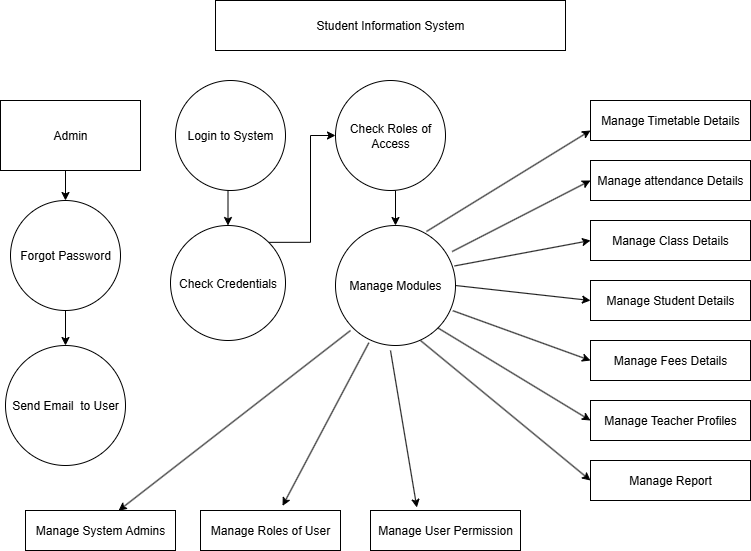

The diagram above was exported from draw.io. Its source (the exported page's mxGraphModel, read from the mxfile embedded in the PNG):
<mxGraphModel dx="1042" dy="562" grid="1" gridSize="10" guides="1" tooltips="1" connect="1" arrows="1" fold="1" page="1" pageScale="1" pageWidth="850" pageHeight="1100" math="0" shadow="0">
  <root>
    <mxCell id="0" />
    <mxCell id="1" parent="0" />
    <mxCell id="0Oe0tRxEk2XCbyEhR624-1" value="Student Information System" style="rounded=0;whiteSpace=wrap;html=1;" parent="1" vertex="1">
      <mxGeometry x="235" y="10" width="350" height="50" as="geometry" />
    </mxCell>
    <mxCell id="0Oe0tRxEk2XCbyEhR624-20" style="edgeStyle=orthogonalEdgeStyle;rounded=0;orthogonalLoop=1;jettySize=auto;html=1;exitX=0.5;exitY=1;exitDx=0;exitDy=0;entryX=0.5;entryY=0;entryDx=0;entryDy=0;" parent="1" source="0Oe0tRxEk2XCbyEhR624-2" target="0Oe0tRxEk2XCbyEhR624-4" edge="1">
      <mxGeometry relative="1" as="geometry" />
    </mxCell>
    <mxCell id="0Oe0tRxEk2XCbyEhR624-2" value="Admin" style="rounded=0;whiteSpace=wrap;html=1;" parent="1" vertex="1">
      <mxGeometry x="20" y="110" width="140" height="70" as="geometry" />
    </mxCell>
    <mxCell id="0Oe0tRxEk2XCbyEhR624-23" style="edgeStyle=orthogonalEdgeStyle;rounded=0;orthogonalLoop=1;jettySize=auto;html=1;exitX=0.5;exitY=1;exitDx=0;exitDy=0;entryX=0.5;entryY=0;entryDx=0;entryDy=0;" parent="1" source="0Oe0tRxEk2XCbyEhR624-3" target="0Oe0tRxEk2XCbyEhR624-5" edge="1">
      <mxGeometry relative="1" as="geometry" />
    </mxCell>
    <mxCell id="0Oe0tRxEk2XCbyEhR624-3" value="Login to System" style="ellipse;whiteSpace=wrap;html=1;aspect=fixed;" parent="1" vertex="1">
      <mxGeometry x="195" y="90" width="110" height="110" as="geometry" />
    </mxCell>
    <mxCell id="0Oe0tRxEk2XCbyEhR624-21" style="edgeStyle=orthogonalEdgeStyle;rounded=0;orthogonalLoop=1;jettySize=auto;html=1;exitX=0.5;exitY=1;exitDx=0;exitDy=0;entryX=0.5;entryY=0;entryDx=0;entryDy=0;" parent="1" source="0Oe0tRxEk2XCbyEhR624-4" target="0Oe0tRxEk2XCbyEhR624-6" edge="1">
      <mxGeometry relative="1" as="geometry" />
    </mxCell>
    <mxCell id="0Oe0tRxEk2XCbyEhR624-4" value="Forgot Password" style="ellipse;whiteSpace=wrap;html=1;aspect=fixed;" parent="1" vertex="1">
      <mxGeometry x="30" y="210" width="110" height="110" as="geometry" />
    </mxCell>
    <mxCell id="0Oe0tRxEk2XCbyEhR624-25" style="edgeStyle=orthogonalEdgeStyle;rounded=0;orthogonalLoop=1;jettySize=auto;html=1;exitX=1;exitY=0;exitDx=0;exitDy=0;entryX=0;entryY=0.5;entryDx=0;entryDy=0;" parent="1" source="0Oe0tRxEk2XCbyEhR624-5" target="0Oe0tRxEk2XCbyEhR624-7" edge="1">
      <mxGeometry relative="1" as="geometry" />
    </mxCell>
    <mxCell id="0Oe0tRxEk2XCbyEhR624-5" value="Check Credentials" style="ellipse;whiteSpace=wrap;html=1;aspect=fixed;" parent="1" vertex="1">
      <mxGeometry x="190" y="235" width="115" height="115" as="geometry" />
    </mxCell>
    <mxCell id="0Oe0tRxEk2XCbyEhR624-6" value="Send Email&amp;nbsp; to User" style="ellipse;whiteSpace=wrap;html=1;aspect=fixed;" parent="1" vertex="1">
      <mxGeometry x="25" y="355" width="120" height="120" as="geometry" />
    </mxCell>
    <mxCell id="0Oe0tRxEk2XCbyEhR624-26" style="edgeStyle=orthogonalEdgeStyle;rounded=0;orthogonalLoop=1;jettySize=auto;html=1;exitX=0.5;exitY=1;exitDx=0;exitDy=0;entryX=0.5;entryY=0;entryDx=0;entryDy=0;" parent="1" source="0Oe0tRxEk2XCbyEhR624-7" target="0Oe0tRxEk2XCbyEhR624-8" edge="1">
      <mxGeometry relative="1" as="geometry" />
    </mxCell>
    <mxCell id="0Oe0tRxEk2XCbyEhR624-7" value="Check Roles of Access" style="ellipse;whiteSpace=wrap;html=1;aspect=fixed;" parent="1" vertex="1">
      <mxGeometry x="355" y="90" width="110" height="110" as="geometry" />
    </mxCell>
    <mxCell id="0Oe0tRxEk2XCbyEhR624-8" value="Manage Modules" style="ellipse;whiteSpace=wrap;html=1;aspect=fixed;" parent="1" vertex="1">
      <mxGeometry x="355" y="235" width="120" height="120" as="geometry" />
    </mxCell>
    <mxCell id="0Oe0tRxEk2XCbyEhR624-9" value="Manage Timetable Details" style="rounded=0;whiteSpace=wrap;html=1;" parent="1" vertex="1">
      <mxGeometry x="610" y="110" width="160" height="40" as="geometry" />
    </mxCell>
    <mxCell id="0Oe0tRxEk2XCbyEhR624-10" value="Manage attendance Details" style="rounded=0;whiteSpace=wrap;html=1;" parent="1" vertex="1">
      <mxGeometry x="610" y="170" width="160" height="40" as="geometry" />
    </mxCell>
    <mxCell id="0Oe0tRxEk2XCbyEhR624-11" value="Manage Class Details" style="rounded=0;whiteSpace=wrap;html=1;" parent="1" vertex="1">
      <mxGeometry x="610" y="230" width="160" height="40" as="geometry" />
    </mxCell>
    <mxCell id="0Oe0tRxEk2XCbyEhR624-13" value="Manage Student Details" style="rounded=0;whiteSpace=wrap;html=1;" parent="1" vertex="1">
      <mxGeometry x="610" y="290" width="160" height="40" as="geometry" />
    </mxCell>
    <mxCell id="0Oe0tRxEk2XCbyEhR624-14" value="Manage Fees Details" style="rounded=0;whiteSpace=wrap;html=1;" parent="1" vertex="1">
      <mxGeometry x="610" y="350" width="160" height="40" as="geometry" />
    </mxCell>
    <mxCell id="0Oe0tRxEk2XCbyEhR624-15" value="Manage Teacher Profiles" style="rounded=0;whiteSpace=wrap;html=1;" parent="1" vertex="1">
      <mxGeometry x="610" y="410" width="160" height="40" as="geometry" />
    </mxCell>
    <mxCell id="0Oe0tRxEk2XCbyEhR624-16" value="Manage Report" style="rounded=0;whiteSpace=wrap;html=1;" parent="1" vertex="1">
      <mxGeometry x="610" y="470" width="160" height="40" as="geometry" />
    </mxCell>
    <mxCell id="0Oe0tRxEk2XCbyEhR624-17" value="Manage System Admins" style="rounded=0;whiteSpace=wrap;html=1;" parent="1" vertex="1">
      <mxGeometry x="45" y="520" width="150" height="40" as="geometry" />
    </mxCell>
    <mxCell id="0Oe0tRxEk2XCbyEhR624-18" value="Manage Roles of User" style="rounded=0;whiteSpace=wrap;html=1;" parent="1" vertex="1">
      <mxGeometry x="220" y="520" width="140" height="40" as="geometry" />
    </mxCell>
    <mxCell id="0Oe0tRxEk2XCbyEhR624-19" value="Manage User Permission" style="rounded=0;whiteSpace=wrap;html=1;" parent="1" vertex="1">
      <mxGeometry x="390" y="520" width="150" height="40" as="geometry" />
    </mxCell>
    <mxCell id="0Oe0tRxEk2XCbyEhR624-46" style="edgeStyle=orthogonalEdgeStyle;rounded=0;orthogonalLoop=1;jettySize=auto;html=1;exitX=0.5;exitY=1;exitDx=0;exitDy=0;" parent="1" source="0Oe0tRxEk2XCbyEhR624-1" target="0Oe0tRxEk2XCbyEhR624-1" edge="1">
      <mxGeometry relative="1" as="geometry" />
    </mxCell>
    <mxCell id="GlDcJqEtWbPk5AodFDe--2" value="" style="endArrow=classic;html=1;rounded=0;entryX=0;entryY=0.75;entryDx=0;entryDy=0;exitX=0.758;exitY=0.05;exitDx=0;exitDy=0;exitPerimeter=0;" edge="1" parent="1" source="0Oe0tRxEk2XCbyEhR624-8" target="0Oe0tRxEk2XCbyEhR624-9">
      <mxGeometry width="50" height="50" relative="1" as="geometry">
        <mxPoint x="400" y="320" as="sourcePoint" />
        <mxPoint x="450" y="270" as="targetPoint" />
      </mxGeometry>
    </mxCell>
    <mxCell id="GlDcJqEtWbPk5AodFDe--3" value="" style="endArrow=classic;html=1;rounded=0;entryX=0;entryY=0.5;entryDx=0;entryDy=0;exitX=0.972;exitY=0.217;exitDx=0;exitDy=0;exitPerimeter=0;" edge="1" parent="1" source="0Oe0tRxEk2XCbyEhR624-8" target="0Oe0tRxEk2XCbyEhR624-10">
      <mxGeometry width="50" height="50" relative="1" as="geometry">
        <mxPoint x="400" y="320" as="sourcePoint" />
        <mxPoint x="450" y="270" as="targetPoint" />
      </mxGeometry>
    </mxCell>
    <mxCell id="GlDcJqEtWbPk5AodFDe--4" value="" style="endArrow=classic;html=1;rounded=0;entryX=0;entryY=0.5;entryDx=0;entryDy=0;exitX=0.992;exitY=0.337;exitDx=0;exitDy=0;exitPerimeter=0;" edge="1" parent="1" source="0Oe0tRxEk2XCbyEhR624-8" target="0Oe0tRxEk2XCbyEhR624-11">
      <mxGeometry width="50" height="50" relative="1" as="geometry">
        <mxPoint x="400" y="320" as="sourcePoint" />
        <mxPoint x="450" y="270" as="targetPoint" />
      </mxGeometry>
    </mxCell>
    <mxCell id="GlDcJqEtWbPk5AodFDe--5" value="" style="endArrow=classic;html=1;rounded=0;entryX=0;entryY=0.5;entryDx=0;entryDy=0;exitX=1;exitY=0.5;exitDx=0;exitDy=0;" edge="1" parent="1" source="0Oe0tRxEk2XCbyEhR624-8" target="0Oe0tRxEk2XCbyEhR624-13">
      <mxGeometry width="50" height="50" relative="1" as="geometry">
        <mxPoint x="400" y="320" as="sourcePoint" />
        <mxPoint x="450" y="270" as="targetPoint" />
      </mxGeometry>
    </mxCell>
    <mxCell id="GlDcJqEtWbPk5AodFDe--6" value="" style="endArrow=classic;html=1;rounded=0;entryX=0;entryY=0.5;entryDx=0;entryDy=0;exitX=0.978;exitY=0.71;exitDx=0;exitDy=0;exitPerimeter=0;" edge="1" parent="1" source="0Oe0tRxEk2XCbyEhR624-8" target="0Oe0tRxEk2XCbyEhR624-14">
      <mxGeometry width="50" height="50" relative="1" as="geometry">
        <mxPoint x="400" y="320" as="sourcePoint" />
        <mxPoint x="450" y="270" as="targetPoint" />
      </mxGeometry>
    </mxCell>
    <mxCell id="GlDcJqEtWbPk5AodFDe--7" value="" style="endArrow=classic;html=1;rounded=0;entryX=0;entryY=0.5;entryDx=0;entryDy=0;exitX=1;exitY=1;exitDx=0;exitDy=0;" edge="1" parent="1" source="0Oe0tRxEk2XCbyEhR624-8" target="0Oe0tRxEk2XCbyEhR624-15">
      <mxGeometry width="50" height="50" relative="1" as="geometry">
        <mxPoint x="400" y="320" as="sourcePoint" />
        <mxPoint x="480" y="350" as="targetPoint" />
      </mxGeometry>
    </mxCell>
    <mxCell id="GlDcJqEtWbPk5AodFDe--9" value="" style="endArrow=classic;html=1;rounded=0;entryX=0;entryY=0.5;entryDx=0;entryDy=0;" edge="1" parent="1" target="0Oe0tRxEk2XCbyEhR624-16">
      <mxGeometry width="50" height="50" relative="1" as="geometry">
        <mxPoint x="440" y="350" as="sourcePoint" />
        <mxPoint x="450" y="270" as="targetPoint" />
      </mxGeometry>
    </mxCell>
    <mxCell id="GlDcJqEtWbPk5AodFDe--10" value="" style="endArrow=classic;html=1;rounded=0;entryX=0.62;entryY=0.005;entryDx=0;entryDy=0;entryPerimeter=0;" edge="1" parent="1" target="0Oe0tRxEk2XCbyEhR624-17">
      <mxGeometry width="50" height="50" relative="1" as="geometry">
        <mxPoint x="370" y="340" as="sourcePoint" />
        <mxPoint x="450" y="270" as="targetPoint" />
      </mxGeometry>
    </mxCell>
    <mxCell id="GlDcJqEtWbPk5AodFDe--11" value="" style="endArrow=classic;html=1;rounded=0;entryX=0.586;entryY=-0.115;entryDx=0;entryDy=0;entryPerimeter=0;exitX=0.278;exitY=0.977;exitDx=0;exitDy=0;exitPerimeter=0;" edge="1" parent="1" source="0Oe0tRxEk2XCbyEhR624-8" target="0Oe0tRxEk2XCbyEhR624-18">
      <mxGeometry width="50" height="50" relative="1" as="geometry">
        <mxPoint x="400" y="320" as="sourcePoint" />
        <mxPoint x="450" y="270" as="targetPoint" />
      </mxGeometry>
    </mxCell>
    <mxCell id="GlDcJqEtWbPk5AodFDe--12" value="" style="endArrow=classic;html=1;rounded=0;entryX=0.309;entryY=-0.075;entryDx=0;entryDy=0;entryPerimeter=0;" edge="1" parent="1" target="0Oe0tRxEk2XCbyEhR624-19">
      <mxGeometry width="50" height="50" relative="1" as="geometry">
        <mxPoint x="410" y="360" as="sourcePoint" />
        <mxPoint x="450" y="270" as="targetPoint" />
      </mxGeometry>
    </mxCell>
  </root>
</mxGraphModel>